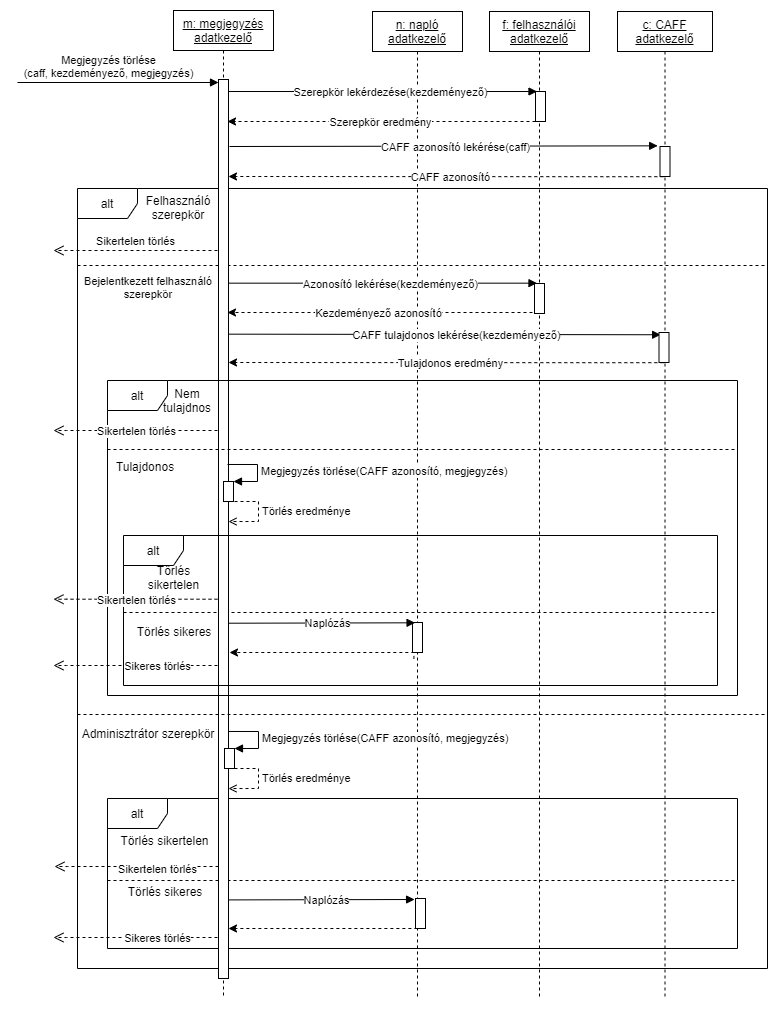

The diagram above was exported from draw.io. Its source (the exported page's mxGraphModel, read from the mxfile embedded in the PNG):
<mxGraphModel dx="1422" dy="1644" grid="1" gridSize="10" guides="1" tooltips="1" connect="1" arrows="1" fold="1" page="1" pageScale="1" pageWidth="1100" pageHeight="850" background="none" math="0" shadow="0">
  <root>
    <mxCell id="0" />
    <mxCell id="1" parent="0" />
    <mxCell id="3211l-Er1AWYU2jjhMqr-1" value="alt" style="shape=umlFrame;whiteSpace=wrap;html=1;" parent="1" vertex="1">
      <mxGeometry x="130" y="-570" width="690" height="780" as="geometry" />
    </mxCell>
    <mxCell id="CrvJalaWiIJsWz1r6UrU-48" value="alt" style="shape=umlFrame;whiteSpace=wrap;html=1;" parent="1" vertex="1">
      <mxGeometry x="160" y="40" width="630" height="150" as="geometry" />
    </mxCell>
    <mxCell id="CrvJalaWiIJsWz1r6UrU-51" value="" style="line;strokeWidth=1;fillColor=none;align=left;verticalAlign=middle;spacingTop=-1;spacingLeft=3;spacingRight=3;rotatable=0;labelPosition=right;points=[];portConstraint=eastwest;dashed=1;" parent="1" vertex="1">
      <mxGeometry x="176" y="-150" width="594" height="8" as="geometry" />
    </mxCell>
    <mxCell id="CrvJalaWiIJsWz1r6UrU-52" value="" style="line;strokeWidth=1;fillColor=none;align=left;verticalAlign=middle;spacingTop=-1;spacingLeft=3;spacingRight=3;rotatable=0;labelPosition=right;points=[];portConstraint=eastwest;dashed=1;" parent="1" vertex="1">
      <mxGeometry x="160" y="118" width="630" height="8" as="geometry" />
    </mxCell>
    <mxCell id="CrvJalaWiIJsWz1r6UrU-2" value="&lt;u&gt;m: megjegyzés&lt;br&gt;adatkezelő&lt;/u&gt;" style="shape=umlLifeline;perimeter=lifelinePerimeter;whiteSpace=wrap;html=1;container=1;collapsible=0;recursiveResize=0;outlineConnect=0;" parent="1" vertex="1">
      <mxGeometry x="226" y="-748" width="100" height="988" as="geometry" />
    </mxCell>
    <mxCell id="wc8MHf9N2YYuKddE2Fxc-26" value="&lt;u&gt;n: napló&lt;br&gt;adatkezelő&lt;/u&gt;" style="shape=umlLifeline;perimeter=lifelinePerimeter;whiteSpace=wrap;html=1;container=1;collapsible=0;recursiveResize=0;outlineConnect=0;" parent="1" vertex="1">
      <mxGeometry x="425" y="-747" width="90" height="987" as="geometry" />
    </mxCell>
    <mxCell id="v-LXQGswzC1OJa_wjFEn-1" value="&lt;u&gt;f: felhasználói&lt;br&gt;adatkezelő&lt;/u&gt;" style="shape=umlLifeline;perimeter=lifelinePerimeter;whiteSpace=wrap;html=1;container=0;collapsible=0;recursiveResize=0;outlineConnect=0;" parent="1" vertex="1">
      <mxGeometry x="542" y="-747" width="100" height="987" as="geometry" />
    </mxCell>
    <mxCell id="v-LXQGswzC1OJa_wjFEn-6" style="edgeStyle=orthogonalEdgeStyle;rounded=0;orthogonalLoop=1;jettySize=auto;html=1;dashed=1;" parent="1" source="wc8MHf9N2YYuKddE2Fxc-27" edge="1">
      <mxGeometry relative="1" as="geometry">
        <mxPoint x="280" y="-637" as="targetPoint" />
        <Array as="points">
          <mxPoint x="280" y="-637" />
        </Array>
      </mxGeometry>
    </mxCell>
    <mxCell id="v-LXQGswzC1OJa_wjFEn-10" value="Szerepkör eredmény" style="edgeLabel;html=1;align=center;verticalAlign=middle;resizable=0;points=[];" parent="v-LXQGswzC1OJa_wjFEn-6" vertex="1" connectable="0">
      <mxGeometry x="-0.1036" y="1" relative="1" as="geometry">
        <mxPoint x="-18" y="-1" as="offset" />
      </mxGeometry>
    </mxCell>
    <mxCell id="wc8MHf9N2YYuKddE2Fxc-1" value="&lt;u&gt;c: CAFF&lt;br&gt;adatkezelő&lt;br&gt;&lt;/u&gt;" style="shape=umlLifeline;perimeter=lifelinePerimeter;whiteSpace=wrap;html=1;container=0;collapsible=0;recursiveResize=0;outlineConnect=0;" parent="1" vertex="1">
      <mxGeometry x="670" y="-747" width="95" height="987" as="geometry" />
    </mxCell>
    <mxCell id="v-LXQGswzC1OJa_wjFEn-9" value="Szerepkör lekérdezése(kezdeményező)" style="html=1;verticalAlign=bottom;endArrow=block;rounded=0;" parent="1" edge="1">
      <mxGeometry x="0.054" y="-10" relative="1" as="geometry">
        <mxPoint x="280" y="-667" as="sourcePoint" />
        <mxPoint as="offset" />
        <mxPoint x="589.5" y="-667" as="targetPoint" />
      </mxGeometry>
    </mxCell>
    <mxCell id="3211l-Er1AWYU2jjhMqr-2" value="" style="line;strokeWidth=1;fillColor=none;align=left;verticalAlign=middle;spacingTop=-1;spacingLeft=3;spacingRight=3;rotatable=0;labelPosition=right;points=[];portConstraint=eastwest;dashed=1;" parent="1" vertex="1">
      <mxGeometry x="130" y="-497" width="690" height="8" as="geometry" />
    </mxCell>
    <mxCell id="3211l-Er1AWYU2jjhMqr-8" value="Bejelentkezett felhasználó szerepkör" style="text;html=1;strokeColor=none;fillColor=none;align=center;verticalAlign=middle;whiteSpace=wrap;rounded=0;dashed=1;fontSize=11;" parent="1" vertex="1">
      <mxGeometry x="126" y="-486" width="150" height="30" as="geometry" />
    </mxCell>
    <mxCell id="2BwZ3oF15xQHXN5AZvt7-4" value="Azonosító lekérése(kezdeményező)" style="html=1;verticalAlign=bottom;endArrow=block;rounded=0;" parent="1" edge="1">
      <mxGeometry x="0.054" y="-10" relative="1" as="geometry">
        <mxPoint x="280" y="-475.34000000000003" as="sourcePoint" />
        <mxPoint as="offset" />
        <mxPoint x="589.5" y="-475.34000000000003" as="targetPoint" />
      </mxGeometry>
    </mxCell>
    <mxCell id="2BwZ3oF15xQHXN5AZvt7-6" style="edgeStyle=orthogonalEdgeStyle;rounded=0;orthogonalLoop=1;jettySize=auto;html=1;dashed=1;" parent="1" edge="1">
      <mxGeometry relative="1" as="geometry">
        <mxPoint x="280" y="-446" as="targetPoint" />
        <Array as="points">
          <mxPoint x="280" y="-446" />
        </Array>
        <mxPoint x="585" y="-446" as="sourcePoint" />
      </mxGeometry>
    </mxCell>
    <mxCell id="2BwZ3oF15xQHXN5AZvt7-7" value="Kezdeményező azonosító" style="edgeLabel;html=1;align=center;verticalAlign=middle;resizable=0;points=[];" parent="2BwZ3oF15xQHXN5AZvt7-6" vertex="1" connectable="0">
      <mxGeometry x="-0.1036" y="1" relative="1" as="geometry">
        <mxPoint x="-18" y="-1" as="offset" />
      </mxGeometry>
    </mxCell>
    <mxCell id="wc8MHf9N2YYuKddE2Fxc-4" value="" style="html=1;points=[];perimeter=orthogonalPerimeter;" parent="1" vertex="1">
      <mxGeometry x="271" y="-679" width="10" height="899" as="geometry" />
    </mxCell>
    <mxCell id="wc8MHf9N2YYuKddE2Fxc-5" value="Megjegyzés törlése&lt;br&gt;(caff, kezdeményező, megjegyzés)" style="html=1;verticalAlign=bottom;endArrow=block;entryX=0;entryY=0;rounded=0;" parent="1" edge="1">
      <mxGeometry as="geometry">
        <mxPoint x="70" y="-676" as="sourcePoint" />
        <mxPoint x="-10" as="offset" />
        <mxPoint x="271" y="-675.9999999999965" as="targetPoint" />
      </mxGeometry>
    </mxCell>
    <mxCell id="wc8MHf9N2YYuKddE2Fxc-6" value="Sikertelen törlés" style="html=1;verticalAlign=bottom;endArrow=open;dashed=1;endSize=8;rounded=0;" parent="1" edge="1">
      <mxGeometry x="225" y="-740" as="geometry">
        <mxPoint x="106" y="-508" as="targetPoint" />
        <mxPoint x="270" y="-508.0000000000002" as="sourcePoint" />
        <Array as="points">
          <mxPoint x="119" y="-508" />
        </Array>
        <mxPoint as="offset" />
      </mxGeometry>
    </mxCell>
    <mxCell id="3211l-Er1AWYU2jjhMqr-5" value="Felhasználó szerepkör" style="text;html=1;strokeColor=none;fillColor=none;align=center;verticalAlign=middle;whiteSpace=wrap;rounded=0;dashed=1;" parent="1" vertex="1">
      <mxGeometry x="176" y="-566" width="110" height="30" as="geometry" />
    </mxCell>
    <mxCell id="wc8MHf9N2YYuKddE2Fxc-27" value="" style="html=1;points=[];perimeter=orthogonalPerimeter;" parent="1" vertex="1">
      <mxGeometry x="588" y="-667" width="10" height="30" as="geometry" />
    </mxCell>
    <mxCell id="2BwZ3oF15xQHXN5AZvt7-5" value="" style="html=1;points=[];perimeter=orthogonalPerimeter;" parent="1" vertex="1">
      <mxGeometry x="587" y="-475" width="10" height="30" as="geometry" />
    </mxCell>
    <mxCell id="CrvJalaWiIJsWz1r6UrU-3" value="" style="html=1;points=[];perimeter=orthogonalPerimeter;" parent="1" vertex="1">
      <mxGeometry x="712.5" y="-612" width="10" height="30" as="geometry" />
    </mxCell>
    <mxCell id="CrvJalaWiIJsWz1r6UrU-4" value="CAFF azonosító lekérése(caff)" style="html=1;verticalAlign=bottom;endArrow=block;rounded=0;entryX=-0.333;entryY=-0.022;entryDx=0;entryDy=0;entryPerimeter=0;" parent="1" edge="1">
      <mxGeometry x="0.054" y="-10" relative="1" as="geometry">
        <mxPoint x="282" y="-612" as="sourcePoint" />
        <mxPoint as="offset" />
        <mxPoint x="710.1700000000001" y="-612.66" as="targetPoint" />
      </mxGeometry>
    </mxCell>
    <mxCell id="CrvJalaWiIJsWz1r6UrU-5" style="edgeStyle=orthogonalEdgeStyle;rounded=0;orthogonalLoop=1;jettySize=auto;html=1;dashed=1;exitX=0.333;exitY=1.006;exitDx=0;exitDy=0;exitPerimeter=0;" parent="1" source="CrvJalaWiIJsWz1r6UrU-3" edge="1">
      <mxGeometry relative="1" as="geometry">
        <mxPoint x="281" y="-581.9999999999999" as="targetPoint" />
        <Array as="points">
          <mxPoint x="660" y="-582" />
          <mxPoint x="660" y="-582" />
        </Array>
        <mxPoint x="586" y="-581.9999999999999" as="sourcePoint" />
      </mxGeometry>
    </mxCell>
    <mxCell id="CrvJalaWiIJsWz1r6UrU-6" value="CAFF azonosító" style="edgeLabel;html=1;align=center;verticalAlign=middle;resizable=0;points=[];" parent="CrvJalaWiIJsWz1r6UrU-5" vertex="1" connectable="0">
      <mxGeometry x="-0.1036" y="1" relative="1" as="geometry">
        <mxPoint x="-18" y="-1" as="offset" />
      </mxGeometry>
    </mxCell>
    <mxCell id="CrvJalaWiIJsWz1r6UrU-15" value="CAFF tulajdonos lekérése(kezdeményező)" style="html=1;verticalAlign=bottom;endArrow=block;rounded=0;entryX=0.164;entryY=0.075;entryDx=0;entryDy=0;entryPerimeter=0;" parent="1" target="CrvJalaWiIJsWz1r6UrU-17" edge="1">
      <mxGeometry x="0.054" y="-10" relative="1" as="geometry">
        <mxPoint x="281" y="-424.34000000000003" as="sourcePoint" />
        <mxPoint as="offset" />
        <mxPoint x="709.1700000000003" y="-424.9999999999999" as="targetPoint" />
      </mxGeometry>
    </mxCell>
    <mxCell id="CrvJalaWiIJsWz1r6UrU-17" value="" style="html=1;points=[];perimeter=orthogonalPerimeter;" parent="1" vertex="1">
      <mxGeometry x="711.5" y="-426" width="10" height="30" as="geometry" />
    </mxCell>
    <mxCell id="CrvJalaWiIJsWz1r6UrU-18" style="edgeStyle=orthogonalEdgeStyle;rounded=0;orthogonalLoop=1;jettySize=auto;html=1;dashed=1;exitX=0.333;exitY=1.006;exitDx=0;exitDy=0;exitPerimeter=0;" parent="1" edge="1">
      <mxGeometry relative="1" as="geometry">
        <mxPoint x="281" y="-396" as="targetPoint" />
        <Array as="points">
          <mxPoint x="660" y="-396" />
          <mxPoint x="660" y="-396" />
        </Array>
        <mxPoint x="715.8300000000002" y="-395.82000000000016" as="sourcePoint" />
      </mxGeometry>
    </mxCell>
    <mxCell id="CrvJalaWiIJsWz1r6UrU-19" value="Tulajdonos eredmény" style="edgeLabel;html=1;align=center;verticalAlign=middle;resizable=0;points=[];" parent="CrvJalaWiIJsWz1r6UrU-18" vertex="1" connectable="0">
      <mxGeometry x="-0.1036" y="1" relative="1" as="geometry">
        <mxPoint x="-18" y="-1" as="offset" />
      </mxGeometry>
    </mxCell>
    <mxCell id="CrvJalaWiIJsWz1r6UrU-21" value="alt" style="shape=umlFrame;whiteSpace=wrap;html=1;" parent="1" vertex="1">
      <mxGeometry x="160" y="-378" width="630" height="315" as="geometry" />
    </mxCell>
    <mxCell id="CrvJalaWiIJsWz1r6UrU-22" value="Nem tulajdnos" style="text;html=1;strokeColor=none;fillColor=none;align=center;verticalAlign=middle;whiteSpace=wrap;rounded=0;" parent="1" vertex="1">
      <mxGeometry x="210" y="-373" width="60" height="30" as="geometry" />
    </mxCell>
    <mxCell id="CrvJalaWiIJsWz1r6UrU-23" value="" style="line;strokeWidth=1;fillColor=none;align=left;verticalAlign=middle;spacingTop=-1;spacingLeft=3;spacingRight=3;rotatable=0;labelPosition=right;points=[];portConstraint=eastwest;dashed=1;" parent="1" vertex="1">
      <mxGeometry x="160" y="-313" width="630" height="8" as="geometry" />
    </mxCell>
    <mxCell id="CrvJalaWiIJsWz1r6UrU-24" value="Sikertelen törlés" style="html=1;verticalAlign=bottom;endArrow=open;dashed=1;endSize=8;rounded=0;" parent="1" edge="1">
      <mxGeometry x="-0.0122" y="10" relative="1" as="geometry">
        <mxPoint x="106" y="-328" as="targetPoint" />
        <mxPoint x="270" y="-328.00000000000045" as="sourcePoint" />
        <Array as="points">
          <mxPoint x="119" y="-328" />
        </Array>
        <mxPoint as="offset" />
      </mxGeometry>
    </mxCell>
    <mxCell id="CrvJalaWiIJsWz1r6UrU-25" value="Megjegyzés törlése(CAFF azonosító, megjegyzés)" style="edgeStyle=orthogonalEdgeStyle;html=1;align=left;spacingLeft=2;endArrow=block;rounded=0;" parent="1" edge="1">
      <mxGeometry x="0.0423" relative="1" as="geometry">
        <mxPoint x="280" y="-294.02" as="sourcePoint" />
        <Array as="points">
          <mxPoint x="310" y="-294.02" />
          <mxPoint x="310" y="-277.02" />
          <mxPoint x="286" y="-277.02" />
        </Array>
        <mxPoint x="286" y="-277.02" as="targetPoint" />
        <mxPoint as="offset" />
      </mxGeometry>
    </mxCell>
    <mxCell id="CrvJalaWiIJsWz1r6UrU-26" value="Törlés eredménye" style="edgeStyle=orthogonalEdgeStyle;html=1;align=left;spacingLeft=2;endArrow=open;rounded=0;entryX=1;entryY=0.192;entryDx=0;entryDy=0;entryPerimeter=0;dashed=1;endFill=0;" parent="1" edge="1">
      <mxGeometry relative="1" as="geometry">
        <mxPoint x="281" y="-257" as="sourcePoint" />
        <Array as="points">
          <mxPoint x="311" y="-257" />
          <mxPoint x="311" y="-237" />
        </Array>
        <mxPoint x="281" y="-236.9599999999998" as="targetPoint" />
      </mxGeometry>
    </mxCell>
    <mxCell id="CrvJalaWiIJsWz1r6UrU-27" value="" style="html=1;points=[];perimeter=orthogonalPerimeter;" parent="1" vertex="1">
      <mxGeometry x="276" y="-277" width="10" height="20" as="geometry" />
    </mxCell>
    <mxCell id="CrvJalaWiIJsWz1r6UrU-28" value="alt" style="shape=umlFrame;whiteSpace=wrap;html=1;" parent="1" vertex="1">
      <mxGeometry x="176" y="-223" width="594" height="150" as="geometry" />
    </mxCell>
    <mxCell id="CrvJalaWiIJsWz1r6UrU-29" value="Tulajdonos" style="text;html=1;strokeColor=none;fillColor=none;align=center;verticalAlign=middle;whiteSpace=wrap;rounded=0;" parent="1" vertex="1">
      <mxGeometry x="168" y="-307" width="60" height="30" as="geometry" />
    </mxCell>
    <mxCell id="CrvJalaWiIJsWz1r6UrU-30" value="Törlés sikertelen" style="text;html=1;strokeColor=none;fillColor=none;align=center;verticalAlign=middle;whiteSpace=wrap;rounded=0;" parent="1" vertex="1">
      <mxGeometry x="183" y="-196" width="87" height="30" as="geometry" />
    </mxCell>
    <mxCell id="CrvJalaWiIJsWz1r6UrU-31" value="Sikertelen törlés" style="html=1;verticalAlign=bottom;endArrow=open;dashed=1;endSize=8;rounded=0;" parent="1" edge="1">
      <mxGeometry x="-0.0122" y="10" relative="1" as="geometry">
        <mxPoint x="106" y="-159.28999999999996" as="targetPoint" />
        <mxPoint x="270" y="-159.29000000000042" as="sourcePoint" />
        <Array as="points">
          <mxPoint x="119" y="-159.29" />
        </Array>
        <mxPoint as="offset" />
      </mxGeometry>
    </mxCell>
    <mxCell id="CrvJalaWiIJsWz1r6UrU-32" value="Törlés sikeres" style="text;html=1;strokeColor=none;fillColor=none;align=center;verticalAlign=middle;whiteSpace=wrap;rounded=0;" parent="1" vertex="1">
      <mxGeometry x="184.5" y="-142" width="84" height="30" as="geometry" />
    </mxCell>
    <mxCell id="CrvJalaWiIJsWz1r6UrU-33" value="" style="html=1;points=[];perimeter=orthogonalPerimeter;" parent="1" vertex="1">
      <mxGeometry x="465" y="-136" width="10" height="30" as="geometry" />
    </mxCell>
    <mxCell id="CrvJalaWiIJsWz1r6UrU-34" value="Naplózás" style="html=1;verticalAlign=bottom;endArrow=block;rounded=0;entryX=0.257;entryY=0.01;entryDx=0;entryDy=0;entryPerimeter=0;" parent="1" edge="1">
      <mxGeometry x="0.054" y="-10" relative="1" as="geometry">
        <mxPoint x="281.5" y="-135.28999999999996" as="sourcePoint" />
        <mxPoint as="offset" />
        <mxPoint x="467.57000000000016" y="-135.69999999999982" as="targetPoint" />
      </mxGeometry>
    </mxCell>
    <mxCell id="CrvJalaWiIJsWz1r6UrU-35" style="edgeStyle=orthogonalEdgeStyle;rounded=0;orthogonalLoop=1;jettySize=auto;html=1;dashed=1;exitX=0.143;exitY=0.981;exitDx=0;exitDy=0;exitPerimeter=0;" parent="1" edge="1">
      <mxGeometry relative="1" as="geometry">
        <mxPoint x="282" y="-106" as="targetPoint" />
        <Array as="points">
          <mxPoint x="282" y="-106" />
        </Array>
        <mxPoint x="466.43000000000006" y="-99.57000000000016" as="sourcePoint" />
      </mxGeometry>
    </mxCell>
    <mxCell id="CrvJalaWiIJsWz1r6UrU-36" value="Sikeres törlés" style="html=1;verticalAlign=bottom;endArrow=open;dashed=1;endSize=8;rounded=0;" parent="1" edge="1">
      <mxGeometry x="-0.2683" y="10" relative="1" as="geometry">
        <mxPoint x="106" y="-93" as="targetPoint" />
        <mxPoint x="270" y="-93.00000000000045" as="sourcePoint" />
        <Array as="points">
          <mxPoint x="119" y="-93" />
        </Array>
        <mxPoint as="offset" />
      </mxGeometry>
    </mxCell>
    <mxCell id="CrvJalaWiIJsWz1r6UrU-37" value="" style="line;strokeWidth=1;fillColor=none;align=left;verticalAlign=middle;spacingTop=-1;spacingLeft=3;spacingRight=3;rotatable=0;labelPosition=right;points=[];portConstraint=eastwest;dashed=1;" parent="1" vertex="1">
      <mxGeometry x="130" y="-48" width="690" height="8" as="geometry" />
    </mxCell>
    <mxCell id="CrvJalaWiIJsWz1r6UrU-38" value="Adminisztrátor szerepkör" style="text;html=1;strokeColor=none;fillColor=none;align=center;verticalAlign=middle;whiteSpace=wrap;rounded=0;dashed=1;" parent="1" vertex="1">
      <mxGeometry x="131" y="-40" width="140" height="30" as="geometry" />
    </mxCell>
    <mxCell id="CrvJalaWiIJsWz1r6UrU-39" value="Megjegyzés törlése(CAFF azonosító, megjegyzés)" style="edgeStyle=orthogonalEdgeStyle;html=1;align=left;spacingLeft=2;endArrow=block;rounded=0;" parent="1" edge="1">
      <mxGeometry x="0.0423" relative="1" as="geometry">
        <mxPoint x="281" y="-27.019999999999982" as="sourcePoint" />
        <Array as="points">
          <mxPoint x="311" y="-27.019999999999982" />
          <mxPoint x="311" y="-10.019999999999982" />
          <mxPoint x="287" y="-10.019999999999982" />
        </Array>
        <mxPoint x="287" y="-10.019999999999982" as="targetPoint" />
        <mxPoint as="offset" />
      </mxGeometry>
    </mxCell>
    <mxCell id="CrvJalaWiIJsWz1r6UrU-40" value="" style="html=1;points=[];perimeter=orthogonalPerimeter;" parent="1" vertex="1">
      <mxGeometry x="277" y="-10" width="10" height="20" as="geometry" />
    </mxCell>
    <mxCell id="CrvJalaWiIJsWz1r6UrU-41" value="Törlés eredménye" style="edgeStyle=orthogonalEdgeStyle;html=1;align=left;spacingLeft=2;endArrow=open;rounded=0;entryX=1;entryY=0.192;entryDx=0;entryDy=0;entryPerimeter=0;dashed=1;endFill=0;" parent="1" edge="1">
      <mxGeometry relative="1" as="geometry">
        <mxPoint x="281" y="10" as="sourcePoint" />
        <Array as="points">
          <mxPoint x="311" y="10" />
          <mxPoint x="311" y="30" />
        </Array>
        <mxPoint x="281" y="30.04000000000019" as="targetPoint" />
      </mxGeometry>
    </mxCell>
    <mxCell id="CrvJalaWiIJsWz1r6UrU-43" value="Sikertelen törlés" style="html=1;verticalAlign=bottom;endArrow=open;dashed=1;endSize=8;rounded=0;" parent="1" edge="1">
      <mxGeometry x="-0.2561" y="12" relative="1" as="geometry">
        <mxPoint x="107" y="108" as="targetPoint" />
        <mxPoint x="271" y="107.99999999999955" as="sourcePoint" />
        <Array as="points">
          <mxPoint x="120" y="108.00000000000003" />
        </Array>
        <mxPoint as="offset" />
      </mxGeometry>
    </mxCell>
    <mxCell id="CrvJalaWiIJsWz1r6UrU-45" value="Naplózás" style="html=1;verticalAlign=bottom;endArrow=block;rounded=0;entryX=0.257;entryY=0.01;entryDx=0;entryDy=0;entryPerimeter=0;" parent="1" edge="1">
      <mxGeometry x="0.054" y="-10" relative="1" as="geometry">
        <mxPoint x="281" y="141.41000000000008" as="sourcePoint" />
        <mxPoint as="offset" />
        <mxPoint x="467.07000000000016" y="141" as="targetPoint" />
      </mxGeometry>
    </mxCell>
    <mxCell id="CrvJalaWiIJsWz1r6UrU-46" value="Sikeres törlés" style="html=1;verticalAlign=bottom;endArrow=open;dashed=1;endSize=8;rounded=0;" parent="1" edge="1">
      <mxGeometry x="-0.2683" y="10" relative="1" as="geometry">
        <mxPoint x="106" y="179" as="targetPoint" />
        <mxPoint x="270" y="178.99999999999955" as="sourcePoint" />
        <Array as="points">
          <mxPoint x="119" y="179" />
        </Array>
        <mxPoint as="offset" />
      </mxGeometry>
    </mxCell>
    <mxCell id="CrvJalaWiIJsWz1r6UrU-49" value="Törlés sikertelen" style="text;html=1;strokeColor=none;fillColor=none;align=center;verticalAlign=middle;whiteSpace=wrap;rounded=0;" parent="1" vertex="1">
      <mxGeometry x="154" y="67" width="127" height="30" as="geometry" />
    </mxCell>
    <mxCell id="CrvJalaWiIJsWz1r6UrU-50" value="Törlés sikeres" style="text;html=1;strokeColor=none;fillColor=none;align=center;verticalAlign=middle;whiteSpace=wrap;rounded=0;" parent="1" vertex="1">
      <mxGeometry x="175.5" y="118" width="84" height="30" as="geometry" />
    </mxCell>
    <mxCell id="CrvJalaWiIJsWz1r6UrU-53" value="" style="html=1;points=[];perimeter=orthogonalPerimeter;" parent="1" vertex="1">
      <mxGeometry x="468" y="140" width="10" height="30" as="geometry" />
    </mxCell>
    <mxCell id="CrvJalaWiIJsWz1r6UrU-54" style="edgeStyle=orthogonalEdgeStyle;rounded=0;orthogonalLoop=1;jettySize=auto;html=1;dashed=1;exitX=0.187;exitY=0.986;exitDx=0;exitDy=0;exitPerimeter=0;" parent="1" source="CrvJalaWiIJsWz1r6UrU-53" edge="1">
      <mxGeometry relative="1" as="geometry">
        <mxPoint x="281" y="170" as="targetPoint" />
        <Array as="points">
          <mxPoint x="281" y="170" />
        </Array>
        <mxPoint x="465.43000000000006" y="176.42999999999984" as="sourcePoint" />
      </mxGeometry>
    </mxCell>
  </root>
</mxGraphModel>